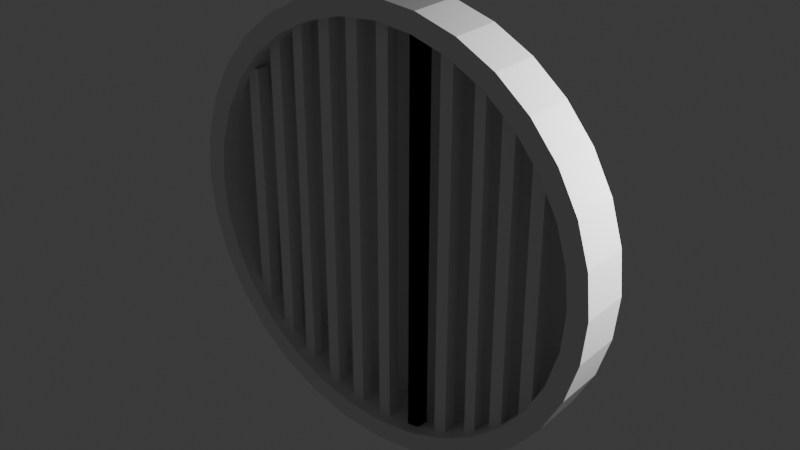 # Source: bedre_Kloak_udl_b.blend  (saved by Blender 4.1.24; exported with 4.5.12 LTS)
import bpy
from mathutils import Matrix  # noqa: F401  (used for matrix-valued properties, if any)

bpy.ops.wm.read_factory_settings(use_empty=True)
scene = bpy.context.scene
scene.name = 'Scene'

# ---- collections
col_collection = bpy.data.collections.new('Collection'); scene.collection.children.link(col_collection)

# ---- world
world_world = bpy.data.worlds.new('World'); scene.world = world_world
world_world.use_nodes = True; world_world.node_tree.nodes.clear()
_N = world_world.node_tree.nodes; _L = world_world.node_tree.links
n0 = _N.new('ShaderNodeOutputWorld'); n0.name = 'World Output'; n0.location = (300, 300)
n1 = _N.new('ShaderNodeBackground'); n1.name = 'Background'; n1.location = (10, 300)
n1.inputs[0].default_value = (0.05088, 0.05088, 0.05088, 1.0)
_L.new(n1.outputs[0], n0.inputs[0])
n0.is_active_output = True
world_world.color = (0.05088, 0.05088, 0.05088)
world_world.use_sun_shadow = False
world_world.sun_shadow_jitter_overblur = 0.0

# ---- lights
light_light = bpy.data.lights.new('Light', 'POINT')
light_light.transmission_factor = 0.0
light_light.energy = 1000.0
light_light.shadow_soft_size = 0.1
light_light.shadow_maximum_resolution = 0.006
light_light.use_absolute_resolution = True

# ---- meshes
me_cylinder = bpy.data.meshes.new('Cylinder')
me_cylinder.from_pydata([(0.0, 1.0, -1.0), (0.0, 0.9087, 1.0), (0.1951, 0.9808, -1.0), (0.1773, 0.8913, 1.0), (0.3827, 0.9239, -1.0), (0.3478, 0.8396, 1.0), (0.5556, 0.8315, -1.0), (0.5049, 0.7556, 1.0), (0.7071, 0.7071, -1.0), (0.6426, 0.6426, 1.0), (0.8315, 0.5556, -1.0), (0.7556, 0.5049, 1.0), (0.9239, 0.3827, -1.0), (0.8396, 0.3478, 1.0), (0.9808, 0.1951, -1.0), (0.8913, 0.1773, 1.0), (1.0, 0.0, -1.0), (0.9087, 0.0, 1.0), (0.9808, -0.1951, -1.0), (0.8913, -0.1773, 1.0), (0.9239, -0.3827, -1.0), (0.8396, -0.3478, 1.0), (0.8315, -0.5556, -1.0), (0.7556, -0.5049, 1.0), (0.7071, -0.7071, -1.0), (0.6426, -0.6426, 1.0), (0.5556, -0.8315, -1.0), (0.5049, -0.7556, 1.0), (0.3827, -0.9239, -1.0), (0.3478, -0.8396, 1.0), (0.1951, -0.9808, -1.0), (0.1773, -0.8913, 1.0), (0.0, -1.0, -1.0), (0.0, -0.9087, 1.0), (-0.1951, -0.9808, -1.0), (-0.1773, -0.8913, 1.0), (-0.3827, -0.9239, -1.0), (-0.3478, -0.8396, 1.0), (-0.5556, -0.8315, -1.0), (-0.5049, -0.7556, 1.0), (-0.7071, -0.7071, -1.0), (-0.6426, -0.6426, 1.0), (-0.8315, -0.5556, -1.0), (-0.7556, -0.5049, 1.0), (-0.9239, -0.3827, -1.0), (-0.8396, -0.3478, 1.0), (-0.9808, -0.1951, -1.0), (-0.8913, -0.1773, 1.0), (-1.0, 0.0, -1.0), (-0.9087, 0.0, 1.0), (-0.9808, 0.1951, -1.0), (-0.8913, 0.1773, 1.0), (-0.9239, 0.3827, -1.0), (-0.8396, 0.3478, 1.0), (-0.8315, 0.5556, -1.0), (-0.7556, 0.5049, 1.0), (-0.7071, 0.7071, -1.0), (-0.6426, 0.6426, 1.0), (-0.5556, 0.8315, -1.0), (-0.5049, 0.7556, 1.0), (-0.3827, 0.9239, -1.0), (-0.3478, 0.8396, 1.0), (-0.1951, 0.9808, -1.0), (-0.1773, 0.8913, 1.0), (0.1951, 0.9808, 1.0), (0.0, 1.0, 1.0), (0.3827, 0.9239, 1.0), (0.5556, 0.8315, 1.0), (0.7071, 0.7071, 1.0), (0.8315, 0.5556, 1.0), (0.9239, 0.3827, 1.0), (0.9808, 0.1951, 1.0), (1.0, 0.0, 1.0), (0.9808, -0.1951, 1.0), (0.9239, -0.3827, 1.0), (0.8315, -0.5556, 1.0), (0.7071, -0.7071, 1.0), (0.5556, -0.8315, 1.0), (0.3827, -0.9239, 1.0), (0.1951, -0.9808, 1.0), (0.0, -1.0, 1.0), (-0.1951, -0.9808, 1.0), (-0.3827, -0.9239, 1.0), (-0.5556, -0.8315, 1.0), (-0.7071, -0.7071, 1.0), (-0.8315, -0.5556, 1.0), (-0.9239, -0.3827, 1.0), (-0.9808, -0.1951, 1.0), (-1.0, 0.0, 1.0), (-0.9808, 0.1951, 1.0), (-0.9239, 0.3827, 1.0), (-0.8315, 0.5556, 1.0), (-0.7071, 0.7071, 1.0), (-0.5556, 0.8315, 1.0), (-0.3827, 0.9239, 1.0), (-0.1951, 0.9808, 1.0), (0.1773, 0.8913, 1.0), (0.0, 0.9087, 1.0), (0.3478, 0.8396, 1.0), (0.5049, 0.7556, 1.0), (0.6426, 0.6426, 1.0), (0.7556, 0.5049, 1.0), (0.8396, 0.3478, 1.0), (0.8913, 0.1773, 1.0), (0.9087, 0.0, 1.0), (0.8913, -0.1773, 1.0), (0.8396, -0.3478, 1.0), (0.7556, -0.5049, 1.0), (0.6426, -0.6426, 1.0), (0.5049, -0.7556, 1.0), (0.3478, -0.8396, 1.0), (0.1773, -0.8913, 1.0), (0.0, -0.9087, 1.0), (-0.1773, -0.8913, 1.0), (-0.3478, -0.8396, 1.0), (-0.5049, -0.7556, 1.0), (-0.6426, -0.6426, 1.0), (-0.7556, -0.5049, 1.0), (-0.8396, -0.3478, 1.0), (-0.8913, -0.1773, 1.0), (-0.9087, 0.0, 1.0), (-0.8913, 0.1773, 1.0), (-0.8396, 0.3478, 1.0), (-0.7556, 0.5049, 1.0), (-0.6426, 0.6426, 1.0), (-0.5049, 0.7556, 1.0), (-0.3478, 0.8396, 1.0), (-0.1773, 0.8913, 1.0), (0.1773, 0.8913, -2.069), (-9.122e-10, 0.9087, -2.069), (0.3478, 0.8396, -2.069), (0.5049, 0.7556, -2.069), (0.6426, 0.6426, -2.069), (0.7556, 0.5049, -2.069), (0.8396, 0.3478, -2.069), (0.8913, 0.1773, -2.069), (0.9087, 1.776e-15, -2.069), (0.8913, -0.1773, -2.069), (0.8396, -0.3478, -2.069), (0.7556, -0.5049, -2.069), (0.6426, -0.6426, -2.069), (0.5049, -0.7556, -2.069), (0.3478, -0.8396, -2.069), (0.1773, -0.8913, -2.069), (-9.122e-10, -0.9087, -2.069), (-0.1773, -0.8913, -2.069), (-0.3478, -0.8396, -2.069), (-0.5049, -0.7556, -2.069), (-0.6426, -0.6426, -2.069), (-0.7556, -0.5049, -2.069), (-0.8396, -0.3478, -2.069), (-0.8913, -0.1773, -2.069), (-0.9087, 1.776e-15, -2.069), (-0.8913, 0.1773, -2.069), (-0.8396, 0.3478, -2.069), (-0.7556, 0.5049, -2.069), (-0.6426, 0.6426, -2.069), (-0.5049, 0.7556, -2.069), (-0.3478, 0.8396, -2.069), (-0.1773, 0.8913, -2.069), (0.1951, 0.9808, 2.217), (0.0, 1.0, 2.217), (0.3827, 0.9239, 2.217), (0.5556, 0.8315, 2.217), (0.7071, 0.7071, 2.217), (0.8315, 0.5556, 2.217), (0.9239, 0.3827, 2.217), (0.9808, 0.1951, 2.217), (1.0, -4.441e-16, 2.217), (0.9808, -0.1951, 2.217), (0.9239, -0.3827, 2.217), (0.8315, -0.5556, 2.217), (0.7071, -0.7071, 2.217), (0.5556, -0.8315, 2.217), (0.3827, -0.9239, 2.217), (0.1951, -0.9808, 2.217), (0.0, -1.0, 2.217), (-0.1951, -0.9808, 2.217), (-0.3827, -0.9239, 2.217), (-0.5556, -0.8315, 2.217), (-0.7071, -0.7071, 2.217), (-0.8315, -0.5556, 2.217), (-0.9239, -0.3827, 2.217), (-0.9808, -0.1951, 2.217), (-1.0, -4.441e-16, 2.217), (-0.9808, 0.1951, 2.217), (-0.9239, 0.3827, 2.217), (-0.8315, 0.5556, 2.217), (-0.7071, 0.7071, 2.217), (-0.5556, 0.8315, 2.217), (-0.3827, 0.9239, 2.217), (-0.1951, 0.9808, 2.217), (0.1773, 0.8913, 2.217), (0.0, 0.9087, 2.217), (0.3478, 0.8396, 2.217), (0.5049, 0.7556, 2.217), (0.6426, 0.6426, 2.217), (0.7556, 0.5049, 2.217), (0.8396, 0.3478, 2.217), (0.8913, 0.1773, 2.217), (0.9087, -4.441e-16, 2.217), (0.8913, -0.1773, 2.217), (0.8396, -0.3478, 2.217), (0.7556, -0.5049, 2.217), (0.6426, -0.6426, 2.217), (0.5049, -0.7556, 2.217), (0.3478, -0.8396, 2.217), (0.1773, -0.8913, 2.217), (0.0, -0.9087, 2.217), (-0.1773, -0.8913, 2.217), (-0.3478, -0.8396, 2.217), (-0.5049, -0.7556, 2.217), (-0.6426, -0.6426, 2.217), (-0.7556, -0.5049, 2.217), (-0.8396, -0.3478, 2.217), (-0.8913, -0.1773, 2.217), (-0.9087, -4.441e-16, 2.217), (-0.8913, 0.1773, 2.217), (-0.8396, 0.3478, 2.217), (-0.7556, 0.5049, 2.217), (-0.6426, 0.6426, 2.217), (-0.5049, 0.7556, 2.217), (-0.3478, 0.8396, 2.217), (-0.1773, 0.8913, 2.217)], [], [(0, 65, 64, 2), (2, 64, 66, 4), (4, 66, 67, 6), (6, 67, 68, 8), (8, 68, 69, 10), (10, 69, 70, 12), (12, 70, 71, 14), (14, 71, 72, 16), (16, 72, 73, 18), (18, 73, 74, 20), (20, 74, 75, 22), (22, 75, 76, 24), (24, 76, 77, 26), (26, 77, 78, 28), (28, 78, 79, 30), (30, 79, 80, 32), (32, 80, 81, 34), (34, 81, 82, 36), (36, 82, 83, 38), (38, 83, 84, 40), (40, 84, 85, 42), (42, 85, 86, 44), (44, 86, 87, 46), (46, 87, 88, 48), (48, 88, 89, 50), (50, 89, 90, 52), (52, 90, 91, 54), (54, 91, 92, 56), (56, 92, 93, 58), (58, 93, 94, 60), (43, 41, 116, 117), (60, 94, 95, 62), (62, 95, 65, 0), (0, 2, 4, 6, 8, 10, 12, 14, 16, 18, 20, 22, 24, 26, 28, 30, 32, 34, 36, 38, 40, 42, 44, 46, 48, 50, 52, 54, 56, 58, 60, 62), (33, 35, 209, 208), (84, 83, 179, 180), (31, 33, 208, 207), (75, 74, 170, 171), (29, 31, 207, 206), (66, 64, 160, 162), (92, 91, 187, 188), (27, 29, 206, 205), (83, 82, 178, 179), (25, 27, 205, 204), (74, 73, 169, 170), (23, 25, 204, 203), (91, 90, 186, 187), (21, 23, 203, 202), (64, 65, 161, 160), (82, 81, 177, 178), (19, 21, 202, 201), (73, 72, 168, 169), (17, 19, 201, 200), (90, 89, 185, 186), (15, 17, 200, 199), (81, 80, 176, 177), (13, 15, 199, 198), (72, 71, 167, 168), (11, 13, 198, 197), (63, 1, 193, 223), (89, 88, 184, 185), (9, 11, 197, 196), (61, 63, 223, 222), (80, 79, 175, 176), (7, 9, 196, 195), (59, 61, 222, 221), (120, 119, 151, 152), (17, 15, 103, 104), (45, 43, 117, 118), (19, 17, 104, 105), (47, 45, 118, 119), (21, 19, 105, 106), (49, 47, 119, 120), (23, 21, 106, 107), (51, 49, 120, 121), (25, 23, 107, 108), (53, 51, 121, 122), (27, 25, 108, 109), (55, 53, 122, 123), (29, 27, 109, 110), (3, 1, 97, 96), (57, 55, 123, 124), (31, 29, 110, 111), (5, 3, 96, 98), (59, 57, 124, 125), (33, 31, 111, 112), (7, 5, 98, 99), (61, 59, 125, 126), (35, 33, 112, 113), (9, 7, 99, 100), (63, 61, 126, 127), (37, 35, 113, 114), (11, 9, 100, 101), (1, 63, 127, 97), (39, 37, 114, 115), (13, 11, 101, 102), (41, 39, 115, 116), (15, 13, 102, 103), (128, 129, 159, 158, 157, 156, 155, 154, 153, 152, 151, 150, 149, 148, 147, 146, 145, 144, 143, 142, 141, 140, 139, 138, 137, 136, 135, 134, 133, 132, 131, 130), (107, 106, 138, 139), (121, 120, 152, 153), (108, 107, 139, 140), (122, 121, 153, 154), (109, 108, 140, 141), (123, 122, 154, 155), (110, 109, 141, 142), (96, 97, 129, 128), (124, 123, 155, 156), (111, 110, 142, 143), (98, 96, 128, 130), (125, 124, 156, 157), (112, 111, 143, 144), (99, 98, 130, 131), (126, 125, 157, 158), (113, 112, 144, 145), (100, 99, 131, 132), (127, 126, 158, 159), (114, 113, 145, 146), (101, 100, 132, 133), (97, 127, 159, 129), (115, 114, 146, 147), (102, 101, 133, 134), (116, 115, 147, 148), (103, 102, 134, 135), (117, 116, 148, 149), (104, 103, 135, 136), (118, 117, 149, 150), (105, 104, 136, 137), (119, 118, 150, 151), (106, 105, 137, 138), (193, 192, 160, 161), (192, 194, 162, 160), (194, 195, 163, 162), (195, 196, 164, 163), (196, 197, 165, 164), (197, 198, 166, 165), (198, 199, 167, 166), (199, 200, 168, 167), (200, 201, 169, 168), (201, 202, 170, 169), (202, 203, 171, 170), (203, 204, 172, 171), (204, 205, 173, 172), (205, 206, 174, 173), (206, 207, 175, 174), (207, 208, 176, 175), (208, 209, 177, 176), (209, 210, 178, 177), (210, 211, 179, 178), (211, 212, 180, 179), (212, 213, 181, 180), (213, 214, 182, 181), (214, 215, 183, 182), (215, 216, 184, 183), (216, 217, 185, 184), (217, 218, 186, 185), (218, 219, 187, 186), (219, 220, 188, 187), (220, 221, 189, 188), (221, 222, 190, 189), (222, 223, 191, 190), (223, 193, 161, 191), (93, 92, 188, 189), (67, 66, 162, 163), (35, 37, 210, 209), (76, 75, 171, 172), (37, 39, 211, 210), (85, 84, 180, 181), (39, 41, 212, 211), (94, 93, 189, 190), (68, 67, 163, 164), (41, 43, 213, 212), (77, 76, 172, 173), (43, 45, 214, 213), (86, 85, 181, 182), (45, 47, 215, 214), (95, 94, 190, 191), (69, 68, 164, 165), (47, 49, 216, 215), (78, 77, 173, 174), (49, 51, 217, 216), (87, 86, 182, 183), (51, 53, 218, 217), (65, 95, 191, 161), (70, 69, 165, 166), (53, 55, 219, 218), (1, 3, 192, 193), (79, 78, 174, 175), (55, 57, 220, 219), (3, 5, 194, 192), (88, 87, 183, 184), (57, 59, 221, 220), (5, 7, 195, 194), (71, 70, 166, 167)])
_uv = me_cylinder.uv_layers.new(name='UVMap')
_uv.uv.foreach_set('vector', [1.0, 0.5, 1.0, 1.0, 0.9688, 1.0, 0.9688, 0.5, 0.9688, 0.5, 0.9688, 1.0, 0.9375, 1.0, 0.9375, 0.5, 0.9375, 0.5, 0.9375, 1.0, 0.9062, 1.0, 0.9062, 0.5, 0.9062, 0.5, 0.9062, 1.0, 0.875, 1.0, 0.875, 0.5, 0.875, 0.5, 0.875, 1.0, 0.8438, 1.0, 0.8438, 0.5, 0.8438, 0.5, 0.8438, 1.0, 0.8125, 1.0, 0.8125, 0.5, 0.8125, 0.5, 0.8125, 1.0, 0.7812, 1.0, 0.7812, 0.5, 0.7812, 0.5, 0.7812, 1.0, 0.75, 1.0, 0.75, 0.5, 0.75, 0.5, 0.75, 1.0, 0.7188, 1.0, 0.7188, 0.5, 0.7188, 0.5, 0.7188, 1.0, 0.6875, 1.0, 0.6875, 0.5, 0.6875, 0.5, 0.6875, 1.0, 0.6562, 1.0, 0.6562, 0.5, 0.6562, 0.5, 0.6562, 1.0, 0.625, 1.0, 0.625, 0.5, 0.625, 0.5, 0.625, 1.0, 0.5938, 1.0, 0.5938, 0.5, 0.5938, 0.5, 0.5938, 1.0, 0.5625, 1.0, 0.5625, 0.5, 0.5625, 0.5, 0.5625, 1.0, 0.5312, 1.0, 0.5312, 0.5, 0.5312, 0.5, 0.5312, 1.0, 0.5, 1.0, 0.5, 0.5, 0.5, 0.5, 0.5, 1.0, 0.4688, 1.0, 0.4688, 0.5, 0.4688, 0.5, 0.4688, 1.0, 0.4375, 1.0, 0.4375, 0.5, 0.4375, 0.5, 0.4375, 1.0, 0.4062, 1.0, 0.4062, 0.5, 0.4062, 0.5, 0.4062, 1.0, 0.375, 1.0, 0.375, 0.5, 0.375, 0.5, 0.375, 1.0, 0.3438, 1.0, 0.3438, 0.5, 0.3438, 0.5, 0.3438, 1.0, 0.3125, 1.0, 0.3125, 0.5, 0.3125, 0.5, 0.3125, 1.0, 0.2812, 1.0, 0.2812, 0.5, 0.2812, 0.5, 0.2812, 1.0, 0.25, 1.0, 0.25, 0.5, 0.25, 0.5, 0.25, 1.0, 0.2188, 1.0, 0.2188, 0.5, 0.2188, 0.5, 0.2188, 1.0, 0.1875, 1.0, 0.1875, 0.5, 0.1875, 0.5, 0.1875, 1.0, 0.1562, 1.0, 0.1562, 0.5, 0.1562, 0.5, 0.1562, 1.0, 0.125, 1.0, 0.125, 0.5, 0.125, 0.5, 0.125, 1.0, 0.09375, 1.0, 0.09375, 0.5, 0.09375, 0.5, 0.09375, 1.0, 0.0625, 1.0, 0.0625, 0.5, 0.06866, 0.1288, 0.09578, 0.09578, 0.09578, 0.09578, 0.06866, 0.1288, 0.0625, 0.5, 0.0625, 1.0, 0.03125, 1.0, 0.03125, 0.5, 0.03125, 0.5, 0.03125, 1.0, 0.0, 1.0, 0.0, 0.5, 0.75, 0.49, 0.7968, 0.4854, 0.8418, 0.4717, 0.8833, 0.4496, 0.9197, 0.4197, 0.9496, 0.3833, 0.9717, 0.3418, 0.9854, 0.2968, 0.99, 0.25, 0.9854, 0.2032, 0.9717, 0.1582, 0.9496, 0.1167, 0.9197, 0.08029, 0.8833, 0.05045, 0.8418, 0.02827, 0.7968, 0.01461, 0.75, 0.01, 0.7032, 0.01461, 0.6582, 0.02827, 0.6167, 0.05045, 0.5803, 0.08029, 0.5504, 0.1167, 0.5283, 0.1582, 0.5146, 0.2032, 0.51, 0.25, 0.5146, 0.2968, 0.5283, 0.3418, 0.5504, 0.3833, 0.5803, 0.4197, 0.6167, 0.4496, 0.6582, 0.4717, 0.7032, 0.4854, 0.25, 0.0319, 0.2075, 0.03609, 0.2075, 0.03609, 0.25, 0.0319, 0.375, 1.0, 0.4062, 1.0, 0.4062, 1.0, 0.375, 1.0, 0.2925, 0.03609, 0.25, 0.0319, 0.25, 0.0319, 0.2925, 0.03609, 0.6562, 1.0, 0.6875, 1.0, 0.6875, 1.0, 0.6562, 1.0, 0.3335, 0.0485, 0.2925, 0.03609, 0.2925, 0.03609, 0.3335, 0.0485, 0.9375, 1.0, 0.9688, 1.0, 0.9688, 1.0, 0.9375, 1.0, 0.125, 1.0, 0.1562, 1.0, 0.1562, 1.0, 0.125, 1.0, 0.3712, 0.06866, 0.3335, 0.0485, 0.3335, 0.0485, 0.3712, 0.06866, 0.4062, 1.0, 0.4375, 1.0, 0.4375, 1.0, 0.4062, 1.0, 0.4042, 0.09578, 0.3712, 0.06866, 0.3712, 0.06866, 0.4042, 0.09578, 0.6875, 1.0, 0.7188, 1.0, 0.7188, 1.0, 0.6875, 1.0, 0.4313, 0.1288, 0.4042, 0.09578, 0.4042, 0.09578, 0.4313, 0.1288, 0.1562, 1.0, 0.1875, 1.0, 0.1875, 1.0, 0.1562, 1.0, 0.4515, 0.1665, 0.4313, 0.1288, 0.4313, 0.1288, 0.4515, 0.1665, 0.9688, 1.0, 1.0, 1.0, 1.0, 1.0, 0.9688, 1.0, 0.4375, 1.0, 0.4688, 1.0, 0.4688, 1.0, 0.4375, 1.0, 0.4639, 0.2075, 0.4515, 0.1665, 0.4515, 0.1665, 0.4639, 0.2075, 0.7188, 1.0, 0.75, 1.0, 0.75, 1.0, 0.7188, 1.0, 0.4681, 0.25, 0.4639, 0.2075, 0.4639, 0.2075, 0.4681, 0.25, 0.1875, 1.0, 0.2188, 1.0, 0.2188, 1.0, 0.1875, 1.0, 0.4639, 0.2925, 0.4681, 0.25, 0.4681, 0.25, 0.4639, 0.2925, 0.4688, 1.0, 0.5, 1.0, 0.5, 1.0, 0.4688, 1.0, 0.4515, 0.3335, 0.4639, 0.2925, 0.4639, 0.2925, 0.4515, 0.3335, 0.75, 1.0, 0.7812, 1.0, 0.7812, 1.0, 0.75, 1.0, 0.4313, 0.3712, 0.4515, 0.3335, 0.4515, 0.3335, 0.4313, 0.3712, 0.2075, 0.4639, 0.25, 0.4681, 0.25, 0.4681, 0.2075, 0.4639, 0.2188, 1.0, 0.25, 1.0, 0.25, 1.0, 0.2188, 1.0, 0.4042, 0.4042, 0.4313, 0.3712, 0.4313, 0.3712, 0.4042, 0.4042, 0.1665, 0.4515, 0.2075, 0.4639, 0.2075, 0.4639, 0.1665, 0.4515, 0.5, 1.0, 0.5312, 1.0, 0.5312, 1.0, 0.5, 1.0, 0.3712, 0.4313, 0.4042, 0.4042, 0.4042, 0.4042, 0.3712, 0.4313, 0.1288, 0.4313, 0.1665, 0.4515, 0.1665, 0.4515, 0.1288, 0.4313, 0.0319, 0.25, 0.03609, 0.2075, 0.03609, 0.2075, 0.0319, 0.25, 0.4681, 0.25, 0.4639, 0.2925, 0.4639, 0.2925, 0.4681, 0.25, 0.0485, 0.1665, 0.06866, 0.1288, 0.06866, 0.1288, 0.0485, 0.1665, 0.4639, 0.2075, 0.4681, 0.25, 0.4681, 0.25, 0.4639, 0.2075, 0.03609, 0.2075, 0.0485, 0.1665, 0.0485, 0.1665, 0.03609, 0.2075, 0.4515, 0.1665, 0.4639, 0.2075, 0.4639, 0.2075, 0.4515, 0.1665, 0.0319, 0.25, 0.03609, 0.2075, 0.03609, 0.2075, 0.0319, 0.25, 0.4313, 0.1288, 0.4515, 0.1665, 0.4515, 0.1665, 0.4313, 0.1288, 0.03609, 0.2925, 0.0319, 0.25, 0.0319, 0.25, 0.03609, 0.2925, 0.4042, 0.09578, 0.4313, 0.1288, 0.4313, 0.1288, 0.4042, 0.09578, 0.0485, 0.3335, 0.03609, 0.2925, 0.03609, 0.2925, 0.0485, 0.3335, 0.3712, 0.06866, 0.4042, 0.09578, 0.4042, 0.09578, 0.3712, 0.06866, 0.06866, 0.3712, 0.0485, 0.3335, 0.0485, 0.3335, 0.06866, 0.3712, 0.3335, 0.0485, 0.3712, 0.06866, 0.3712, 0.06866, 0.3335, 0.0485, 0.2925, 0.4639, 0.25, 0.4681, 0.25, 0.4681, 0.2925, 0.4639, 0.09578, 0.4042, 0.06866, 0.3712, 0.06866, 0.3712, 0.09578, 0.4042, 0.2925, 0.03609, 0.3335, 0.0485, 0.3335, 0.0485, 0.2925, 0.03609, 0.3335, 0.4515, 0.2925, 0.4639, 0.2925, 0.4639, 0.3335, 0.4515, 0.1288, 0.4313, 0.09578, 0.4042, 0.09578, 0.4042, 0.1288, 0.4313, 0.25, 0.0319, 0.2925, 0.03609, 0.2925, 0.03609, 0.25, 0.0319, 0.3712, 0.4313, 0.3335, 0.4515, 0.3335, 0.4515, 0.3712, 0.4313, 0.1665, 0.4515, 0.1288, 0.4313, 0.1288, 0.4313, 0.1665, 0.4515, 0.2075, 0.03609, 0.25, 0.0319, 0.25, 0.0319, 0.2075, 0.03609, 0.4042, 0.4042, 0.3712, 0.4313, 0.3712, 0.4313, 0.4042, 0.4042, 0.2075, 0.4639, 0.1665, 0.4515, 0.1665, 0.4515, 0.2075, 0.4639, 0.1665, 0.0485, 0.2075, 0.03609, 0.2075, 0.03609, 0.1665, 0.0485, 0.4313, 0.3712, 0.4042, 0.4042, 0.4042, 0.4042, 0.4313, 0.3712, 0.25, 0.4681, 0.2075, 0.4639, 0.2075, 0.4639, 0.25, 0.4681, 0.1288, 0.06866, 0.1665, 0.0485, 0.1665, 0.0485, 0.1288, 0.06866, 0.4515, 0.3335, 0.4313, 0.3712, 0.4313, 0.3712, 0.4515, 0.3335, 0.09578, 0.09578, 0.1288, 0.06866, 0.1288, 0.06866, 0.09578, 0.09578, 0.4639, 0.2925, 0.4515, 0.3335, 0.4515, 0.3335, 0.4639, 0.2925, 0.2925, 0.4639, 0.25, 0.4681, 0.2075, 0.4639, 0.1665, 0.4515, 0.1288, 0.4313, 0.09578, 0.4042, 0.06866, 0.3712, 0.0485, 0.3335, 0.03609, 0.2925, 0.0319, 0.25, 0.03609, 0.2075, 0.0485, 0.1665, 0.06866, 0.1288, 0.09578, 0.09578, 0.1288, 0.06866, 0.1665, 0.0485, 0.2075, 0.03609, 0.25, 0.0319, 0.2925, 0.03609, 0.3335, 0.0485, 0.3712, 0.06866, 0.4042, 0.09578, 0.4313, 0.1288, 0.4515, 0.1665, 0.4639, 0.2075, 0.4681, 0.25, 0.4639, 0.2925, 0.4515, 0.3335, 0.4313, 0.3712, 0.4042, 0.4042, 0.3712, 0.4313, 0.3335, 0.4515, 0.4313, 0.1288, 0.4515, 0.1665, 0.4515, 0.1665, 0.4313, 0.1288, 0.03609, 0.2925, 0.0319, 0.25, 0.0319, 0.25, 0.03609, 0.2925, 0.4042, 0.09578, 0.4313, 0.1288, 0.4313, 0.1288, 0.4042, 0.09578, 0.0485, 0.3335, 0.03609, 0.2925, 0.03609, 0.2925, 0.0485, 0.3335, 0.3712, 0.06866, 0.4042, 0.09578, 0.4042, 0.09578, 0.3712, 0.06866, 0.06866, 0.3712, 0.0485, 0.3335, 0.0485, 0.3335, 0.06866, 0.3712, 0.3335, 0.0485, 0.3712, 0.06866, 0.3712, 0.06866, 0.3335, 0.0485, 0.2925, 0.4639, 0.25, 0.4681, 0.25, 0.4681, 0.2925, 0.4639, 0.09578, 0.4042, 0.06866, 0.3712, 0.06866, 0.3712, 0.09578, 0.4042, 0.2925, 0.03609, 0.3335, 0.0485, 0.3335, 0.0485, 0.2925, 0.03609, 0.3335, 0.4515, 0.2925, 0.4639, 0.2925, 0.4639, 0.3335, 0.4515, 0.1288, 0.4313, 0.09578, 0.4042, 0.09578, 0.4042, 0.1288, 0.4313, 0.25, 0.0319, 0.2925, 0.03609, 0.2925, 0.03609, 0.25, 0.0319, 0.3712, 0.4313, 0.3335, 0.4515, 0.3335, 0.4515, 0.3712, 0.4313, 0.1665, 0.4515, 0.1288, 0.4313, 0.1288, 0.4313, 0.1665, 0.4515, 0.2075, 0.03609, 0.25, 0.0319, 0.25, 0.0319, 0.2075, 0.03609, 0.4042, 0.4042, 0.3712, 0.4313, 0.3712, 0.4313, 0.4042, 0.4042, 0.2075, 0.4639, 0.1665, 0.4515, 0.1665, 0.4515, 0.2075, 0.4639, 0.1665, 0.0485, 0.2075, 0.03609, 0.2075, 0.03609, 0.1665, 0.0485, 0.4313, 0.3712, 0.4042, 0.4042, 0.4042, 0.4042, 0.4313, 0.3712, 0.25, 0.4681, 0.2075, 0.4639, 0.2075, 0.4639, 0.25, 0.4681, 0.1288, 0.06866, 0.1665, 0.0485, 0.1665, 0.0485, 0.1288, 0.06866, 0.4515, 0.3335, 0.4313, 0.3712, 0.4313, 0.3712, 0.4515, 0.3335, 0.09578, 0.09578, 0.1288, 0.06866, 0.1288, 0.06866, 0.09578, 0.09578, 0.4639, 0.2925, 0.4515, 0.3335, 0.4515, 0.3335, 0.4639, 0.2925, 0.06866, 0.1288, 0.09578, 0.09578, 0.09578, 0.09578, 0.06866, 0.1288, 0.4681, 0.25, 0.4639, 0.2925, 0.4639, 0.2925, 0.4681, 0.25, 0.0485, 0.1665, 0.06866, 0.1288, 0.06866, 0.1288, 0.0485, 0.1665, 0.4639, 0.2075, 0.4681, 0.25, 0.4681, 0.25, 0.4639, 0.2075, 0.03609, 0.2075, 0.0485, 0.1665, 0.0485, 0.1665, 0.03609, 0.2075, 0.4515, 0.1665, 0.4639, 0.2075, 0.4639, 0.2075, 0.4515, 0.1665, 0.25, 0.4681, 0.2925, 0.4639, 0.2968, 0.4854, 0.25, 0.49, 0.2925, 0.4639, 0.3335, 0.4515, 0.3418, 0.4717, 0.2968, 0.4854, 0.3335, 0.4515, 0.3712, 0.4313, 0.3833, 0.4496, 0.3418, 0.4717, 0.3712, 0.4313, 0.4042, 0.4042, 0.4197, 0.4197, 0.3833, 0.4496, 0.4042, 0.4042, 0.4313, 0.3712, 0.4496, 0.3833, 0.4197, 0.4197, 0.4313, 0.3712, 0.4515, 0.3335, 0.4717, 0.3418, 0.4496, 0.3833, 0.4515, 0.3335, 0.4639, 0.2925, 0.4854, 0.2968, 0.4717, 0.3418, 0.4639, 0.2925, 0.4681, 0.25, 0.49, 0.25, 0.4854, 0.2968, 0.4681, 0.25, 0.4639, 0.2075, 0.4854, 0.2032, 0.49, 0.25, 0.4639, 0.2075, 0.4515, 0.1665, 0.4717, 0.1582, 0.4854, 0.2032, 0.4515, 0.1665, 0.4313, 0.1288, 0.4496, 0.1167, 0.4717, 0.1582, 0.4313, 0.1288, 0.4042, 0.09578, 0.4197, 0.08029, 0.4496, 0.1167, 0.4042, 0.09578, 0.3712, 0.06866, 0.3833, 0.05045, 0.4197, 0.08029, 0.3712, 0.06866, 0.3335, 0.0485, 0.3418, 0.02827, 0.3833, 0.05045, 0.3335, 0.0485, 0.2925, 0.03609, 0.2968, 0.01461, 0.3418, 0.02827, 0.2925, 0.03609, 0.25, 0.0319, 0.25, 0.01, 0.2968, 0.01461, 0.25, 0.0319, 0.2075, 0.03609, 0.2032, 0.01461, 0.25, 0.01, 0.2075, 0.03609, 0.1665, 0.0485, 0.1582, 0.02827, 0.2032, 0.01461, 0.1665, 0.0485, 0.1288, 0.06866, 0.1167, 0.05045, 0.1582, 0.02827, 0.1288, 0.06866, 0.09578, 0.09578, 0.08029, 0.08029, 0.1167, 0.05045, 0.09578, 0.09578, 0.06866, 0.1288, 0.05045, 0.1167, 0.08029, 0.08029, 0.06866, 0.1288, 0.0485, 0.1665, 0.02827, 0.1582, 0.05045, 0.1167, 0.0485, 0.1665, 0.03609, 0.2075, 0.01461, 0.2032, 0.02827, 0.1582, 0.03609, 0.2075, 0.0319, 0.25, 0.01, 0.25, 0.01461, 0.2032, 0.0319, 0.25, 0.03609, 0.2925, 0.01461, 0.2968, 0.01, 0.25, 0.03609, 0.2925, 0.0485, 0.3335, 0.02827, 0.3418, 0.01461, 0.2968, 0.0485, 0.3335, 0.06866, 0.3712, 0.05045, 0.3833, 0.02827, 0.3418, 0.06866, 0.3712, 0.09578, 0.4042, 0.08029, 0.4197, 0.05045, 0.3833, 0.09578, 0.4042, 0.1288, 0.4313, 0.1167, 0.4496, 0.08029, 0.4197, 0.1288, 0.4313, 0.1665, 0.4515, 0.1582, 0.4717, 0.1167, 0.4496, 0.1665, 0.4515, 0.2075, 0.4639, 0.2032, 0.4854, 0.1582, 0.4717, 0.2075, 0.4639, 0.25, 0.4681, 0.25, 0.49, 0.2032, 0.4854, 0.09375, 1.0, 0.125, 1.0, 0.125, 1.0, 0.09375, 1.0, 0.9062, 1.0, 0.9375, 1.0, 0.9375, 1.0, 0.9062, 1.0, 0.2075, 0.03609, 0.1665, 0.0485, 0.1665, 0.0485, 0.2075, 0.03609, 0.625, 1.0, 0.6562, 1.0, 0.6562, 1.0, 0.625, 1.0, 0.1665, 0.0485, 0.1288, 0.06866, 0.1288, 0.06866, 0.1665, 0.0485, 0.3438, 1.0, 0.375, 1.0, 0.375, 1.0, 0.3438, 1.0, 0.1288, 0.06866, 0.09578, 0.09578, 0.09578, 0.09578, 0.1288, 0.06866, 0.0625, 1.0, 0.09375, 1.0, 0.09375, 1.0, 0.0625, 1.0, 0.875, 1.0, 0.9062, 1.0, 0.9062, 1.0, 0.875, 1.0, 0.09578, 0.09578, 0.06866, 0.1288, 0.06866, 0.1288, 0.09578, 0.09578, 0.5938, 1.0, 0.625, 1.0, 0.625, 1.0, 0.5938, 1.0, 0.06866, 0.1288, 0.0485, 0.1665, 0.0485, 0.1665, 0.06866, 0.1288, 0.3125, 1.0, 0.3438, 1.0, 0.3438, 1.0, 0.3125, 1.0, 0.0485, 0.1665, 0.03609, 0.2075, 0.03609, 0.2075, 0.0485, 0.1665, 0.03125, 1.0, 0.0625, 1.0, 0.0625, 1.0, 0.03125, 1.0, 0.8438, 1.0, 0.875, 1.0, 0.875, 1.0, 0.8438, 1.0, 0.03609, 0.2075, 0.0319, 0.25, 0.0319, 0.25, 0.03609, 0.2075, 0.5625, 1.0, 0.5938, 1.0, 0.5938, 1.0, 0.5625, 1.0, 0.0319, 0.25, 0.03609, 0.2925, 0.03609, 0.2925, 0.0319, 0.25, 0.2812, 1.0, 0.3125, 1.0, 0.3125, 1.0, 0.2812, 1.0, 0.03609, 0.2925, 0.0485, 0.3335, 0.0485, 0.3335, 0.03609, 0.2925, 0.0, 1.0, 0.03125, 1.0, 0.03125, 1.0, 0.0, 1.0, 0.8125, 1.0, 0.8438, 1.0, 0.8438, 1.0, 0.8125, 1.0, 0.0485, 0.3335, 0.06866, 0.3712, 0.06866, 0.3712, 0.0485, 0.3335, 0.25, 0.4681, 0.2925, 0.4639, 0.2925, 0.4639, 0.25, 0.4681, 0.5312, 1.0, 0.5625, 1.0, 0.5625, 1.0, 0.5312, 1.0, 0.06866, 0.3712, 0.09578, 0.4042, 0.09578, 0.4042, 0.06866, 0.3712, 0.2925, 0.4639, 0.3335, 0.4515, 0.3335, 0.4515, 0.2925, 0.4639, 0.25, 1.0, 0.2812, 1.0, 0.2812, 1.0, 0.25, 1.0, 0.09578, 0.4042, 0.1288, 0.4313, 0.1288, 0.4313, 0.09578, 0.4042, 0.3335, 0.4515, 0.3712, 0.4313, 0.3712, 0.4313, 0.3335, 0.4515, 0.7812, 1.0, 0.8125, 1.0, 0.8125, 1.0, 0.7812, 1.0])
me_cylinder.update()
me_cube_001 = bpy.data.meshes.new('Cube.001')
me_cube_001.from_pydata([(-1.0, -1.0, -1.0), (-1.0, -1.0, 1.0), (-1.0, 1.0, -1.0), (-1.0, 1.0, 1.0), (1.0, -1.0, -1.0), (1.0, -1.0, 1.0), (1.0, 1.0, -1.0), (1.0, 1.0, 1.0)], [], [(0, 1, 3, 2), (2, 3, 7, 6), (6, 7, 5, 4), (4, 5, 1, 0), (2, 6, 4, 0), (7, 3, 1, 5)])
_uv = me_cube_001.uv_layers.new(name='UVMap')
_uv.uv.foreach_set('vector', [0.375, 0.0, 0.625, 0.0, 0.625, 0.25, 0.375, 0.25, 0.375, 0.25, 0.625, 0.25, 0.625, 0.5, 0.375, 0.5, 0.375, 0.5, 0.625, 0.5, 0.625, 0.75, 0.375, 0.75, 0.375, 0.75, 0.625, 0.75, 0.625, 1.0, 0.375, 1.0, 0.125, 0.5, 0.375, 0.5, 0.375, 0.75, 0.125, 0.75, 0.625, 0.5, 0.875, 0.5, 0.875, 0.75, 0.625, 0.75])
me_cube_001.update()
me_cube_002 = bpy.data.meshes.new('Cube.002')
me_cube_002.from_pydata([(-1.0, -1.0, -1.0), (-1.0, -1.0, 1.0), (-1.0, 1.0, -1.0), (-1.0, 1.0, 1.0), (1.0, -1.0, -1.0), (1.0, -1.0, 1.0), (1.0, 1.0, -1.0), (1.0, 1.0, 1.0)], [], [(0, 1, 3, 2), (2, 3, 7, 6), (6, 7, 5, 4), (4, 5, 1, 0), (2, 6, 4, 0), (7, 3, 1, 5)])
_uv = me_cube_002.uv_layers.new(name='UVMap')
_uv.uv.foreach_set('vector', [0.375, 0.0, 0.625, 0.0, 0.625, 0.25, 0.375, 0.25, 0.375, 0.25, 0.625, 0.25, 0.625, 0.5, 0.375, 0.5, 0.375, 0.5, 0.625, 0.5, 0.625, 0.75, 0.375, 0.75, 0.375, 0.75, 0.625, 0.75, 0.625, 1.0, 0.375, 1.0, 0.125, 0.5, 0.375, 0.5, 0.375, 0.75, 0.125, 0.75, 0.625, 0.5, 0.875, 0.5, 0.875, 0.75, 0.625, 0.75])
me_cube_002.update()
me_cube_003 = bpy.data.meshes.new('Cube.003')
me_cube_003.from_pydata([(-1.0, -1.0, -1.0), (-1.0, -1.0, 1.0), (-1.0, 1.0, -1.0), (-1.0, 1.0, 1.0), (1.0, -1.0, -1.0), (1.0, -1.0, 1.0), (1.0, 1.0, -1.0), (1.0, 1.0, 1.0)], [], [(0, 1, 3, 2), (2, 3, 7, 6), (6, 7, 5, 4), (4, 5, 1, 0), (2, 6, 4, 0), (7, 3, 1, 5)])
_uv = me_cube_003.uv_layers.new(name='UVMap')
_uv.uv.foreach_set('vector', [0.375, 0.0, 0.625, 0.0, 0.625, 0.25, 0.375, 0.25, 0.375, 0.25, 0.625, 0.25, 0.625, 0.5, 0.375, 0.5, 0.375, 0.5, 0.625, 0.5, 0.625, 0.75, 0.375, 0.75, 0.375, 0.75, 0.625, 0.75, 0.625, 1.0, 0.375, 1.0, 0.125, 0.5, 0.375, 0.5, 0.375, 0.75, 0.125, 0.75, 0.625, 0.5, 0.875, 0.5, 0.875, 0.75, 0.625, 0.75])
me_cube_003.update()
me_cube_004 = bpy.data.meshes.new('Cube.004')
me_cube_004.from_pydata([(-1.0, -1.0, -1.0), (-1.0, -1.0, 1.0), (-1.0, 1.0, -1.0), (-1.0, 1.0, 1.0), (1.0, -1.0, -1.0), (1.0, -1.0, 1.0), (1.0, 1.0, -1.0), (1.0, 1.0, 1.0)], [], [(0, 1, 3, 2), (2, 3, 7, 6), (6, 7, 5, 4), (4, 5, 1, 0), (2, 6, 4, 0), (7, 3, 1, 5)])
_uv = me_cube_004.uv_layers.new(name='UVMap')
_uv.uv.foreach_set('vector', [0.375, 0.0, 0.625, 0.0, 0.625, 0.25, 0.375, 0.25, 0.375, 0.25, 0.625, 0.25, 0.625, 0.5, 0.375, 0.5, 0.375, 0.5, 0.625, 0.5, 0.625, 0.75, 0.375, 0.75, 0.375, 0.75, 0.625, 0.75, 0.625, 1.0, 0.375, 1.0, 0.125, 0.5, 0.375, 0.5, 0.375, 0.75, 0.125, 0.75, 0.625, 0.5, 0.875, 0.5, 0.875, 0.75, 0.625, 0.75])
me_cube_004.update()
me_cube_005 = bpy.data.meshes.new('Cube.005')
me_cube_005.from_pydata([(-1.0, -1.0, -1.0), (-1.0, -1.0, 1.0), (-1.0, 1.0, -1.0), (-1.0, 1.0, 1.0), (1.0, -1.0, -1.0), (1.0, -1.0, 1.0), (1.0, 1.0, -1.0), (1.0, 1.0, 1.0)], [], [(0, 1, 3, 2), (2, 3, 7, 6), (6, 7, 5, 4), (4, 5, 1, 0), (2, 6, 4, 0), (7, 3, 1, 5)])
_uv = me_cube_005.uv_layers.new(name='UVMap')
_uv.uv.foreach_set('vector', [0.375, 0.0, 0.625, 0.0, 0.625, 0.25, 0.375, 0.25, 0.375, 0.25, 0.625, 0.25, 0.625, 0.5, 0.375, 0.5, 0.375, 0.5, 0.625, 0.5, 0.625, 0.75, 0.375, 0.75, 0.375, 0.75, 0.625, 0.75, 0.625, 1.0, 0.375, 1.0, 0.125, 0.5, 0.375, 0.5, 0.375, 0.75, 0.125, 0.75, 0.625, 0.5, 0.875, 0.5, 0.875, 0.75, 0.625, 0.75])
me_cube_005.update()
me_cube_006 = bpy.data.meshes.new('Cube.006')
me_cube_006.from_pydata([(-1.0, -1.0, -1.0), (-1.0, -1.0, 1.0), (-1.0, 1.0, -1.0), (-1.0, 1.0, 1.0), (1.0, -1.0, -1.0), (1.0, -1.0, 1.0), (1.0, 1.0, -1.0), (1.0, 1.0, 1.0)], [], [(0, 1, 3, 2), (2, 3, 7, 6), (6, 7, 5, 4), (4, 5, 1, 0), (2, 6, 4, 0), (7, 3, 1, 5)])
_uv = me_cube_006.uv_layers.new(name='UVMap')
_uv.uv.foreach_set('vector', [0.375, 0.0, 0.625, 0.0, 0.625, 0.25, 0.375, 0.25, 0.375, 0.25, 0.625, 0.25, 0.625, 0.5, 0.375, 0.5, 0.375, 0.5, 0.625, 0.5, 0.625, 0.75, 0.375, 0.75, 0.375, 0.75, 0.625, 0.75, 0.625, 1.0, 0.375, 1.0, 0.125, 0.5, 0.375, 0.5, 0.375, 0.75, 0.125, 0.75, 0.625, 0.5, 0.875, 0.5, 0.875, 0.75, 0.625, 0.75])
me_cube_006.update()
me_cube_007 = bpy.data.meshes.new('Cube.007')
me_cube_007.from_pydata([(-1.0, -1.0, -1.0), (-1.0, -1.0, 1.0), (-1.0, 1.0, -1.0), (-1.0, 1.0, 1.0), (1.0, -1.0, -1.0), (1.0, -1.0, 1.0), (1.0, 1.0, -1.0), (1.0, 1.0, 1.0)], [], [(0, 1, 3, 2), (2, 3, 7, 6), (6, 7, 5, 4), (4, 5, 1, 0), (2, 6, 4, 0), (7, 3, 1, 5)])
_uv = me_cube_007.uv_layers.new(name='UVMap')
_uv.uv.foreach_set('vector', [0.375, 0.0, 0.625, 0.0, 0.625, 0.25, 0.375, 0.25, 0.375, 0.25, 0.625, 0.25, 0.625, 0.5, 0.375, 0.5, 0.375, 0.5, 0.625, 0.5, 0.625, 0.75, 0.375, 0.75, 0.375, 0.75, 0.625, 0.75, 0.625, 1.0, 0.375, 1.0, 0.125, 0.5, 0.375, 0.5, 0.375, 0.75, 0.125, 0.75, 0.625, 0.5, 0.875, 0.5, 0.875, 0.75, 0.625, 0.75])
me_cube_007.update()

# ---- objects
ob_light = bpy.data.objects.new('Light', light_light)
ob_cylinder = bpy.data.objects.new('Cylinder', me_cylinder)
ob_cube = bpy.data.objects.new('Cube', me_cube_001)
ob_cube_001 = bpy.data.objects.new('Cube.001', me_cube_002)
ob_cube_002 = bpy.data.objects.new('Cube.002', me_cube_003)
ob_cube_003 = bpy.data.objects.new('Cube.003', me_cube_004)
ob_cube_004 = bpy.data.objects.new('Cube.004', me_cube_005)
ob_cube_005 = bpy.data.objects.new('Cube.005', me_cube_006)
ob_cube_006 = bpy.data.objects.new('Cube.006', me_cube_007)

# ---- transforms, parenting, visibility, modifiers, constraints
ob_light.location = (4.076, 1.005, 5.904)
ob_light.rotation_euler = (0.6503, 0.05522, 1.866)
ob_light.lock_rotations_4d = False
ob_light.empty_display_type = 'ARROWS'
ob_light.color = (0.0, 0.0, 0.0, 0.0)
ob_light.lineart.crease_threshold = 0.0
ob_cylinder.location = (0.0, 0.0, 3.576)
ob_cylinder.rotation_euler = (1.571, 0.0, 0.0)
ob_cylinder.scale = (2.356, 2.356, 0.1689)
ob_cube.location = (-0.01091, -0.1844, 3.472)
ob_cube.scale = (0.06844, 0.06844, 2.186)
ob_cube_001.location = (0.3782, -0.1844, 3.472)
ob_cube_001.scale = (0.06844, 0.06844, 2.186)
ob_cube_002.location = (0.3782, -0.1844, 3.472)
ob_cube_002.scale = (0.06844, 0.06844, 2.186)
_m = ob_cube_002.modifiers.new('Mirror', 'MIRROR')
_m.mirror_object = ob_cylinder
ob_cube_003.location = (0.7214, -0.1844, 3.521)
ob_cube_003.scale = (0.06844, 0.06844, 2.1)
_m = ob_cube_003.modifiers.new('Mirror', 'MIRROR')
_m.mirror_object = ob_cylinder
ob_cube_004.location = (1.078, -0.1844, 3.511)
ob_cube_004.scale = (0.06013, 0.06013, 1.99)
_m = ob_cube_004.modifiers.new('Mirror', 'MIRROR')
_m.mirror_object = ob_cylinder
ob_cube_005.location = (1.385, -0.1844, 3.558)
ob_cube_005.scale = (0.06844, 0.06844, 1.795)
_m = ob_cube_005.modifiers.new('Mirror', 'MIRROR')
_m.mirror_object = ob_cylinder
ob_cube_006.location = (1.71, -0.1844, 3.522)
ob_cube_006.scale = (0.06844, 0.06844, 1.348)
_m = ob_cube_006.modifiers.new('Mirror', 'MIRROR')
_m.mirror_object = ob_cylinder

# ---- collection membership
col_collection.objects.link(ob_light)
col_collection.objects.link(ob_cylinder)
col_collection.objects.link(ob_cube)
col_collection.objects.link(ob_cube_001)
col_collection.objects.link(ob_cube_002)
col_collection.objects.link(ob_cube_003)
col_collection.objects.link(ob_cube_004)
col_collection.objects.link(ob_cube_005)
col_collection.objects.link(ob_cube_006)

# ---- scene / render settings (as saved in the file)
scene.frame_start = 1; scene.frame_end = 250; scene.frame_set(1)
scene.render.engine = 'BLENDER_EEVEE_NEXT'
scene.cycles.sampling_pattern = 'TABULATED_SOBOL'
scene.eevee.ray_tracing_options.trace_max_roughness = 0.0
bpy.context.view_layer.update()

# ---- added for rendering (the .blend has no active camera): camera
cam_auto = bpy.data.cameras.new('AutoCamera')
cam_auto.lens = 50.0
cam_auto.sensor_width = 36.0
cam_auto.clip_end = 1000.0
ob_auto_camera = bpy.data.objects.new('AutoCamera', cam_auto)
scene.collection.objects.link(ob_auto_camera)
ob_auto_camera.location = (6.20161, -7.45439, 8.53687)
ob_auto_camera.rotation_euler = (1.09748, -7.21219e-08, 0.694738)
scene.camera = ob_auto_camera
bpy.context.view_layer.update()

